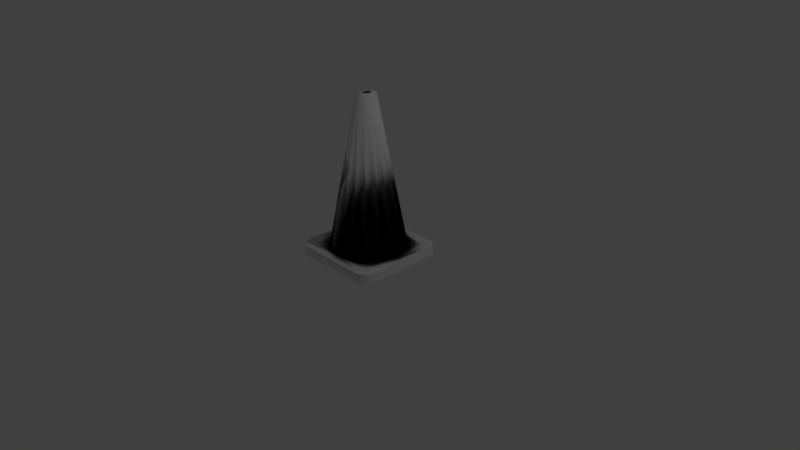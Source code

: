 # Source: trafficCone1.blend  (saved by Blender 2.78.0; exported with 4.5.12 LTS)
import bpy
from mathutils import Matrix  # noqa: F401  (used for matrix-valued properties, if any)

bpy.ops.wm.read_factory_settings(use_empty=True)
scene = bpy.context.scene
scene.name = 'Scene'

# ---- collections
col_collection_1 = bpy.data.collections.new('Collection 1'); scene.collection.children.link(col_collection_1)

# ---- materials (node trees are filled in below, after node groups)
mat_trafficcone = bpy.data.materials.new('trafficCone')
mat_trafficcone.alpha_threshold = 0.0
mat_trafficcone.use_transparent_shadow = False
mat_trafficcone.roughness = 0.5
mat_base = bpy.data.materials.new('base')
mat_base.alpha_threshold = 0.0
mat_base.use_transparent_shadow = False
mat_base.roughness = 0.5
mat_base.specular_intensity = 0.0

# ---- node groups
ng_auto_smooth = bpy.data.node_groups.new('Auto Smooth', 'GeometryNodeTree')
_s = ng_auto_smooth.interface.new_socket(name='Geometry', in_out='OUTPUT', socket_type='NodeSocketGeometry')
_s = ng_auto_smooth.interface.new_socket(name='Geometry', in_out='INPUT', socket_type='NodeSocketGeometry')
_s = ng_auto_smooth.interface.new_socket(name='Angle', in_out='INPUT', socket_type='NodeSocketFloat')
_s.subtype = 'ANGLE'
_s.min_value = 0.0
_s.max_value = 3.142
ng_auto_smooth.is_modifier = True
_N = ng_auto_smooth.nodes; _L = ng_auto_smooth.links
n0 = _N.new('NodeGroupOutput'); n0.name = 'Group Output'; n0.location = (480, -100)
n1 = _N.new('NodeGroupInput'); n1.name = 'Group Input'; n1.location = (-420, -300)
n2 = _N.new('NodeGroupInput'); n2.name = 'Group Input.001'; n2.location = (-60, -100)
n3 = _N.new('GeometryNodeSetShadeSmooth'); n3.name = 'Set Shade Smooth'; n3.location = (120, -100)
n3.domain = 'EDGE'
n4 = _N.new('GeometryNodeSetShadeSmooth'); n4.name = 'Set Shade Smooth.001'; n4.location = (300, -100)
n5 = _N.new('GeometryNodeInputMeshEdgeAngle'); n5.name = 'Edge Angle'; n5.location = (-420, -220)
n6 = _N.new('GeometryNodeInputEdgeSmooth'); n6.name = 'Is Edge Smooth'; n6.location = (-60, -160)
n7 = _N.new('GeometryNodeInputShadeSmooth'); n7.name = 'Is Face Smooth'; n7.location = (-240, -340)
n8 = _N.new('FunctionNodeBooleanMath'); n8.name = 'Boolean Math'; n8.location = (-60, -220)
n9 = _N.new('FunctionNodeCompare'); n9.name = 'Compare'; n9.location = (-240, -180)
n9.operation = 'LESS_EQUAL'
_L.new(n5.outputs[0], n9.inputs[0])
_L.new(n4.outputs[0], n0.inputs[0])
_L.new(n1.outputs[1], n9.inputs[1])
_L.new(n9.outputs[0], n8.inputs[0])
_L.new(n7.outputs[0], n8.inputs[1])
_L.new(n2.outputs[0], n3.inputs[0])
_L.new(n6.outputs[0], n3.inputs[1])
_L.new(n3.outputs[0], n4.inputs[0])
_L.new(n8.outputs[0], n3.inputs[2])
n0.is_active_output = True

# ---- material node trees

# ---- world
world_world = bpy.data.worlds.new('World'); scene.world = world_world
world_world.color = (0.05088, 0.05088, 0.05088)
world_world.use_sun_shadow = False
world_world.sun_shadow_jitter_overblur = 0.0
world_world.cycles.sampling_method = 'MANUAL'

# ---- cameras
cam_camera = bpy.data.cameras.new('Camera')
cam_camera.clip_end = 100.0
cam_camera.lens = 35.0
cam_camera.sensor_width = 32.0
cam_camera.sensor_height = 18.0
cam_camera.ortho_scale = 7.314
cam_camera.dof.focus_distance = 0.0
cam_camera.dof.aperture_fstop = 128.0

# ---- lights
light_lamp = bpy.data.lights.new('Lamp', 'POINT')
light_lamp.transmission_factor = 0.0
light_lamp.cutoff_distance = 30.0
light_lamp.energy = 100.0
light_lamp.shadow_buffer_clip_start = 1.001
light_lamp.shadow_soft_size = 0.1
light_lamp.shadow_maximum_resolution = 0.006
light_lamp.use_absolute_resolution = True

# ---- meshes
me_cylinder = bpy.data.meshes.new('Cylinder')
me_cylinder.from_pydata([(0.0, 0.5, -0.35), (1.397e-08, 0.125, 1.65), (0.1913, 0.4619, -0.35), (0.04784, 0.1155, 1.65), (0.3536, 0.3536, -0.35), (0.08839, 0.08839, 1.65), (0.4619, 0.1913, -0.35), (0.1155, 0.04784, 1.65), (0.5, -2.186e-08, -0.35), (0.125, -1.273e-09, 1.65), (0.4619, -0.1913, -0.35), (0.1155, -0.04784, 1.65), (0.3536, -0.3536, -0.35), (0.08839, -0.08839, 1.65), (0.1913, -0.4619, -0.35), (0.04784, -0.1155, 1.65), (7.55e-08, -0.5, -0.35), (3.284e-08, -0.125, 1.65), (-0.1913, -0.4619, -0.35), (-0.04784, -0.1155, 1.65), (-0.3536, -0.3536, -0.35), (-0.08839, -0.08839, 1.65), (-0.4619, -0.1913, -0.35), (-0.1155, -0.04784, 1.65), (-0.5, 5.962e-09, -0.35), (-0.125, 5.682e-09, 1.65), (-0.4619, 0.1913, -0.35), (-0.1155, 0.04784, 1.65), (-0.3536, 0.3536, -0.35), (-0.08839, 0.08839, 1.65), (-0.1913, 0.4619, -0.35), (-0.04784, 0.1155, 1.65), (0.625, -2.186e-08, -0.35), (0.5, -0.5, -0.35), (0.5, 0.625, -0.35), (-0.5, -0.5, -0.35), (-0.5, 0.5, -0.35), (-0.5, 0.625, -0.35), (0.5, 0.5, -0.35), (0.0, 0.625, -0.35), (0.625, -0.5, -0.35), (0.625, 0.5, -0.35), (7.55e-08, -0.625, -0.35), (0.5, -0.625, -0.35), (-0.5, -0.625, -0.35), (-0.625, 5.962e-09, -0.35), (-0.625, -0.5, -0.35), (-0.625, 0.5, -0.35), (0.0, 0.625, -0.475), (-0.5781, 0.5781, -0.35), (-0.5, 0.625, -0.475), (0.5781, 0.5781, -0.35), (0.5, 0.625, -0.475), (0.5781, -0.5781, -0.35), (-0.5781, -0.5781, -0.35), (0.625, -2.186e-08, -0.475), (0.625, -0.5, -0.475), (0.625, 0.5, -0.475), (7.55e-08, -0.625, -0.475), (0.5, -0.625, -0.475), (-0.5, -0.625, -0.475), (-0.625, 5.962e-09, -0.475), (-0.625, -0.5, -0.475), (-0.625, 0.5, -0.475), (-0.5781, 0.5781, -0.475), (0.5781, 0.5781, -0.475), (0.5781, -0.5781, -0.475), (-0.5781, -0.5781, -0.475), (1.723e-08, 0.0625, 1.663), (0.02392, 0.05774, 1.663), (0.04419, 0.04419, 1.663), (0.05774, 0.02392, 1.663), (0.0625, 2.623e-09, 1.663), (0.05774, -0.02392, 1.663), (0.04419, -0.04419, 1.663), (0.02392, -0.05774, 1.663), (2.667e-08, -0.0625, 1.663), (-0.02392, -0.05774, 1.663), (-0.04419, -0.04419, 1.663), (-0.05774, -0.02392, 1.663), (-0.0625, 6.1e-09, 1.663), (-0.05774, 0.02392, 1.663), (-0.04419, 0.04419, 1.663), (-0.02392, 0.05774, 1.663), (0.0, 0.5, -0.475), (0.1913, 0.4619, -0.475), (0.3536, 0.3536, -0.475), (0.4619, 0.1913, -0.475), (0.5, -2.186e-08, -0.475), (0.4619, -0.1913, -0.475), (0.3536, -0.3536, -0.475), (0.1913, -0.4619, -0.475), (7.55e-08, -0.5, -0.475), (-0.1913, -0.4619, -0.475), (-0.3536, -0.3536, -0.475), (-0.4619, -0.1913, -0.475), (-0.5, 5.962e-09, -0.475), (-0.4619, 0.1913, -0.475), (-0.3536, 0.3536, -0.475), (-0.1913, 0.4619, -0.475), (5.171e-10, 0.4875, -0.3166), (1.414e-08, 0.1219, 1.633), (0.1866, 0.4504, -0.3166), (0.04664, 0.1126, 1.633), (0.3447, 0.3447, -0.3166), (0.08618, 0.08618, 1.633), (0.4504, 0.1866, -0.3166), (0.1126, 0.04664, 1.633), (0.4875, -2.113e-08, -0.3166), (0.1219, -1.059e-09, 1.633), (0.4504, -0.1866, -0.3166), (0.1126, -0.04664, 1.633), (0.3447, -0.3447, -0.3166), (0.08618, -0.08618, 1.633), (0.1866, -0.4504, -0.3166), (0.04664, -0.1126, 1.633), (7.413e-08, -0.4875, -0.3166), (3.254e-08, -0.1219, 1.633), (-0.1866, -0.4504, -0.3166), (-0.04664, -0.1126, 1.633), (-0.3447, -0.3447, -0.3166), (-0.08618, -0.08618, 1.633), (-0.4504, -0.1866, -0.3166), (-0.1126, -0.04664, 1.633), (-0.4875, 5.996e-09, -0.3166), (-0.1219, 5.722e-09, 1.633), (-0.4504, 0.1866, -0.3166), (-0.1126, 0.04664, 1.633), (-0.3447, 0.3447, -0.3166), (-0.08618, 0.08618, 1.633), (-0.1866, 0.4504, -0.3166), (-0.04664, 0.1126, 1.633), (1.732e-08, 0.06094, 1.646), (0.02332, 0.0563, 1.646), (0.04309, 0.04309, 1.646), (0.0563, 0.02332, 1.646), (0.06094, 2.74e-09, 1.646), (0.0563, -0.02332, 1.646), (0.04309, -0.04309, 1.646), (0.02332, -0.0563, 1.646), (2.652e-08, -0.06094, 1.646), (-0.02332, -0.0563, 1.646), (-0.04309, -0.04309, 1.646), (-0.0563, -0.02332, 1.646), (-0.06094, 6.13e-09, 1.646), (-0.0563, 0.02332, 1.646), (-0.04309, 0.04309, 1.646), (-0.02332, 0.0563, 1.646)], [], [(0, 1, 3, 2), (2, 3, 5, 4), (4, 5, 7, 6), (6, 7, 9, 8), (8, 9, 11, 10), (10, 11, 13, 12), (12, 13, 15, 14), (14, 15, 17, 16), (16, 17, 19, 18), (18, 19, 21, 20), (20, 21, 23, 22), (22, 23, 25, 24), (24, 25, 27, 26), (26, 27, 29, 28), (1, 31, 83, 68), (28, 29, 31, 30), (30, 31, 1, 0), (9, 7, 71, 72), (10, 33, 8), (12, 33, 10), (14, 33, 12), (14, 16, 33), (18, 35, 16), (20, 35, 18), (22, 35, 20), (22, 24, 35), (26, 36, 24), (28, 36, 26), (30, 36, 28), (30, 0, 36), (2, 38, 0), (4, 38, 2), (6, 38, 4), (6, 8, 38), (0, 39, 37, 36), (38, 34, 39, 0), (8, 32, 41, 38), (33, 40, 32, 8), (35, 44, 42, 16), (16, 42, 43, 33), (36, 47, 45, 24), (24, 45, 46, 35), (54, 44, 35, 46), (37, 49, 47, 36), (53, 40, 33, 43), (51, 34, 38, 41), (47, 63, 61, 45), (46, 62, 67, 54), (42, 58, 59, 43), (43, 59, 66, 53), (44, 60, 58, 42), (54, 67, 60, 44), (40, 56, 55, 32), (49, 64, 63, 47), (32, 55, 57, 41), (37, 50, 64, 49), (51, 65, 52, 34), (34, 52, 48, 39), (45, 61, 62, 46), (53, 66, 56, 40), (41, 57, 65, 51), (39, 48, 50, 37), (19, 17, 76, 77), (29, 27, 81, 82), (5, 3, 69, 70), (15, 13, 74, 75), (25, 23, 79, 80), (11, 9, 72, 73), (21, 19, 77, 78), (31, 29, 82, 83), (7, 5, 70, 71), (17, 15, 75, 76), (3, 1, 68, 69), (27, 25, 80, 81), (13, 11, 73, 74), (23, 21, 78, 79), (6, 87, 88, 8), (16, 92, 93, 18), (26, 97, 98, 28), (2, 85, 86, 4), (12, 90, 91, 14), (22, 95, 96, 24), (8, 88, 89, 10), (18, 93, 94, 20), (28, 98, 99, 30), (4, 86, 87, 6), (14, 91, 92, 16), (0, 84, 85, 2), (24, 96, 97, 26), (10, 89, 90, 12), (20, 94, 95, 22), (30, 99, 84, 0), (66, 59, 90, 56), (67, 62, 94, 60), (94, 93, 60), (60, 93, 92, 58), (58, 92, 91, 59), (91, 90, 59), (90, 89, 56), (56, 89, 88, 55), (55, 88, 87, 57), (87, 86, 57), (57, 86, 52, 65), (86, 85, 52), (52, 85, 84, 48), (48, 84, 99, 50), (99, 98, 50), (50, 98, 63, 64), (98, 97, 63), (63, 97, 96, 61), (61, 96, 95, 62), (95, 94, 62), (100, 102, 103, 101), (102, 104, 105, 103), (104, 106, 107, 105), (106, 108, 109, 107), (108, 110, 111, 109), (110, 112, 113, 111), (112, 114, 115, 113), (114, 116, 117, 115), (116, 118, 119, 117), (118, 120, 121, 119), (120, 122, 123, 121), (122, 124, 125, 123), (124, 126, 127, 125), (126, 128, 129, 127), (101, 132, 147, 131), (128, 130, 131, 129), (130, 100, 101, 131), (109, 136, 135, 107), (119, 141, 140, 117), (129, 146, 145, 127), (105, 134, 133, 103), (115, 139, 138, 113), (125, 144, 143, 123), (111, 137, 136, 109), (121, 142, 141, 119), (131, 147, 146, 129), (107, 135, 134, 105), (117, 140, 139, 115), (103, 133, 132, 101), (127, 145, 144, 125), (113, 138, 137, 111), (123, 143, 142, 121), (75, 139, 140, 76), (76, 140, 141, 77), (77, 141, 142, 78), (78, 142, 143, 79), (79, 143, 144, 80), (80, 144, 145, 81), (81, 145, 146, 82), (82, 146, 147, 83), (83, 147, 132, 68), (68, 132, 133, 69), (69, 133, 134, 70), (70, 134, 135, 71), (71, 135, 136, 72), (72, 136, 137, 73), (73, 137, 138, 74), (74, 138, 139, 75), (26, 126, 124, 24), (126, 26, 28, 128), (122, 22, 24, 124), (120, 20, 22, 122), (118, 18, 20, 120), (116, 16, 18, 118), (114, 14, 16, 116), (112, 12, 14, 114), (110, 10, 12, 112), (108, 8, 10, 110), (106, 6, 8, 108), (104, 4, 6, 106), (102, 2, 4, 104), (100, 0, 2, 102), (130, 30, 0, 100), (128, 28, 30, 130)])
me_cylinder.polygons.foreach_set('use_smooth', [1, 1, 1, 1, 1, 1, 1, 1, 1, 1, 1, 1, 1, 1, 1, 1, 1, 1, 1, 1, 1, 1, 1, 1, 1, 1, 1, 1, 1, 1, 1, 1, 1, 1, 1, 1, 1, 1, 1, 1, 1, 1, 1, 1, 1, 1, 1, 1, 1, 1, 1, 1, 1, 1, 1, 1, 1, 1, 1, 1, 1, 1, 1, 1, 1, 1, 1, 1, 1, 1, 1, 1, 1, 1, 1, 1, 1, 1, 1, 1, 1, 1, 1, 1, 1, 1, 1, 1, 1, 1, 1, 1, 0, 0, 0, 0, 0, 0, 0, 0, 0, 0, 0, 0, 0, 0, 0, 0, 0, 0, 0, 0, 1, 1, 1, 1, 1, 1, 1, 1, 1, 1, 1, 1, 1, 1, 1, 1, 1, 1, 1, 1, 1, 1, 1, 1, 1, 1, 1, 1, 1, 1, 1, 1, 1, 1, 1, 1, 1, 1, 1, 1, 1, 1, 1, 1, 1, 1, 1, 1, 1, 1, 1, 1, 1, 1, 1, 1, 1, 1, 1, 1, 1, 1, 1, 1])
me_cylinder.polygons.foreach_set('material_index', [0, 0, 0, 0, 0, 0, 0, 0, 0, 0, 0, 0, 0, 0, 0, 0, 0, 0, 1, 1, 1, 1, 1, 1, 1, 1, 1, 1, 1, 1, 1, 1, 1, 1, 1, 1, 1, 1, 1, 1, 1, 1, 1, 1, 1, 1, 1, 1, 1, 1, 1, 1, 1, 1, 1, 1, 1, 1, 1, 1, 1, 1, 0, 0, 0, 0, 0, 0, 0, 0, 0, 0, 0, 0, 0, 0, 1, 1, 1, 1, 1, 1, 1, 1, 1, 1, 1, 1, 1, 1, 1, 1, 1, 1, 1, 1, 1, 1, 1, 1, 1, 1, 1, 1, 1, 1, 1, 1, 1, 1, 1, 1, 0, 0, 0, 0, 0, 0, 0, 0, 0, 0, 0, 0, 0, 0, 0, 0, 0, 0, 0, 0, 0, 0, 0, 0, 0, 0, 0, 0, 0, 0, 0, 0, 0, 0, 0, 0, 0, 0, 0, 0, 0, 0, 0, 0, 0, 0, 0, 0, 0, 0, 0, 0, 0, 0, 0, 0, 0, 0, 0, 0, 0, 0, 0, 0])
_k = set([(32, 40), (32, 41), (34, 39), (34, 51), (37, 39), (37, 49), (40, 53), (41, 51), (42, 43), (42, 44), (43, 53), (44, 54), (45, 46), (45, 47), (46, 54), (47, 49), (48, 50), (48, 52), (50, 64), (52, 65), (55, 56), (55, 57), (56, 66), (57, 65), (58, 59), (58, 60), (59, 66), (60, 67), (61, 62), (61, 63), (62, 67), (63, 64), (84, 85), (84, 99), (85, 86), (86, 87), (87, 88), (88, 89), (89, 90), (90, 91), (91, 92), (92, 93), (93, 94), (94, 95), (95, 96), (96, 97), (97, 98), (98, 99)])
me_cylinder.attributes.new('sharp_edge', 'BOOLEAN', 'EDGE').data.foreach_set('value', [ (min(e.vertices), max(e.vertices)) in _k for e in me_cylinder.edges])
_uv = me_cylinder.uv_layers.new(name='UVMap')
_uv.uv.foreach_set('vector', [0.1247, 0.3128, 0.1015, 0.9576, 0.08602, 0.9576, 0.06282, 0.3128, 0.6872, 0.3128, 0.664, 0.9576, 0.6485, 0.9576, 0.6253, 0.3128, 0.5622, 0.3128, 0.539, 0.9576, 0.5235, 0.9576, 0.5003, 0.3128, 0.6247, 0.3128, 0.6015, 0.9576, 0.586, 0.9576, 0.5628, 0.3128, 0.3747, 0.3128, 0.3515, 0.9576, 0.336, 0.9576, 0.3128, 0.3128, 0.7497, 0.3128, 0.7265, 0.9576, 0.711, 0.9576, 0.6878, 0.3128, 0.8747, 0.3128, 0.8515, 0.9576, 0.836, 0.9576, 0.8128, 0.3128, 0.9997, 0.3128, 0.9765, 0.9576, 0.961, 0.9576, 0.9378, 0.3128, 0.8122, 0.3128, 0.789, 0.9576, 0.7735, 0.9576, 0.7503, 0.3128, 0.4997, 0.3128, 0.4765, 0.9576, 0.461, 0.9576, 0.4378, 0.3128, 0.06218, 0.3128, 0.03898, 0.9576, 0.02352, 0.9576, 0.0003196, 0.3128, 0.1872, 0.3128, 0.164, 0.9576, 0.1485, 0.9576, 0.1253, 0.3128, 0.4372, 0.3128, 0.414, 0.9576, 0.3985, 0.9576, 0.3753, 0.3128, 0.3122, 0.3128, 0.289, 0.9576, 0.2735, 0.9576, 0.2503, 0.3128, 0.5338, 0.1752, 0.5343, 0.176, 0.5332, 0.1764, 0.5329, 0.176, 0.2497, 0.3128, 0.2265, 0.9576, 0.211, 0.9576, 0.1878, 0.3128, 0.9372, 0.3128, 0.914, 0.9576, 0.8985, 0.9576, 0.8753, 0.3128, 0.5305, 0.1751, 0.5313, 0.1746, 0.5317, 0.1757, 0.5313, 0.1759, 0.546, 0.06201, 0.531, 0.08882, 0.5497, 0.03888, 0.5494, 0.09478, 0.531, 0.08882, 0.546, 0.06201, 0.5274, 0.1196, 0.531, 0.08882, 0.5494, 0.09478, 0.5274, 0.1196, 0.5168, 0.1409, 0.531, 0.08882, 0.4936, 0.137, 0.4669, 0.1218, 0.5168, 0.1409, 0.461, 0.1401, 0.4669, 0.1218, 0.4936, 0.137, 0.4366, 0.1185, 0.4669, 0.1218, 0.461, 0.1401, 0.4366, 0.1185, 0.4156, 0.1083, 0.4669, 0.1218, 0.4192, 0.08562, 0.4338, 0.05921, 0.4156, 0.1083, 0.4155, 0.05347, 0.4338, 0.05921, 0.4192, 0.08562, 0.437, 0.02854, 0.4338, 0.05921, 0.4155, 0.05347, 0.437, 0.02854, 0.4473, 0.00712, 0.4338, 0.05921, 0.4704, 0.01078, 0.4973, 0.02563, 0.4473, 0.00712, 0.5031, 0.00712, 0.4973, 0.02563, 0.4704, 0.01078, 0.5282, 0.02867, 0.4973, 0.02563, 0.5031, 0.00712, 0.5282, 0.02867, 0.5497, 0.03888, 0.4973, 0.02563, 0.4473, 0.00712, 0.4564, 0.02623, 0.4412, 0.05818, 0.4338, 0.05921, 0.4973, 0.02563, 0.4918, 0.03078, 0.4564, 0.02623, 0.4473, 0.00712, 0.5497, 0.03888, 0.5305, 0.04812, 0.4984, 0.03307, 0.4973, 0.02563, 0.531, 0.08882, 0.5259, 0.08327, 0.5305, 0.04812, 0.5497, 0.03888, 0.4669, 0.1218, 0.4724, 0.1167, 0.5078, 0.1217, 0.5168, 0.1409, 0.5168, 0.1409, 0.5078, 0.1217, 0.5236, 0.08979, 0.531, 0.08882, 0.4338, 0.05921, 0.4389, 0.06468, 0.4344, 0.09929, 0.4156, 0.1083, 0.4156, 0.1083, 0.4344, 0.09929, 0.4659, 0.1144, 0.4669, 0.1218, 0.4691, 0.1155, 0.4724, 0.1167, 0.4669, 0.1218, 0.4659, 0.1144, 0.4412, 0.05818, 0.44, 0.06136, 0.4389, 0.06468, 0.4338, 0.05921, 0.5247, 0.0866, 0.5259, 0.08327, 0.531, 0.08882, 0.5236, 0.08979, 0.4952, 0.03195, 0.4918, 0.03078, 0.4973, 0.02563, 0.4984, 0.03307, 0.4389, 0.06468, 0.4436, 0.0656, 0.4456, 0.0934, 0.4344, 0.09929, 0.4659, 0.1144, 0.4681, 0.1103, 0.4706, 0.1119, 0.4691, 0.1155, 0.5078, 0.1217, 0.502, 0.1102, 0.5196, 0.08751, 0.5236, 0.08979, 0.5236, 0.08979, 0.5196, 0.08751, 0.5211, 0.0851, 0.5247, 0.0866, 0.4724, 0.1167, 0.4734, 0.112, 0.502, 0.1102, 0.5078, 0.1217, 0.4691, 0.1155, 0.4706, 0.1119, 0.4734, 0.112, 0.4724, 0.1167, 0.5259, 0.08327, 0.5212, 0.08231, 0.5192, 0.05413, 0.5305, 0.04812, 0.44, 0.06136, 0.4437, 0.06282, 0.4436, 0.0656, 0.4389, 0.06468, 0.5305, 0.04812, 0.5192, 0.05413, 0.4962, 0.03716, 0.4984, 0.03307, 0.4412, 0.05818, 0.4452, 0.06041, 0.4437, 0.06282, 0.44, 0.06136, 0.4952, 0.03195, 0.4937, 0.03565, 0.4909, 0.03555, 0.4918, 0.03078, 0.4918, 0.03078, 0.4909, 0.03555, 0.4624, 0.0376, 0.4564, 0.02623, 0.4344, 0.09929, 0.4456, 0.0934, 0.4681, 0.1103, 0.4659, 0.1144, 0.5247, 0.0866, 0.5211, 0.0851, 0.5212, 0.08231, 0.5259, 0.08327, 0.4984, 0.03307, 0.4962, 0.03716, 0.4937, 0.03565, 0.4952, 0.03195, 0.4564, 0.02623, 0.4624, 0.0376, 0.4452, 0.06041, 0.4412, 0.05818, 0.5311, 0.179, 0.5303, 0.1784, 0.5312, 0.1776, 0.5316, 0.1779, 0.5344, 0.1769, 0.5342, 0.1778, 0.5331, 0.1773, 0.5332, 0.1769, 0.5322, 0.1744, 0.5331, 0.1747, 0.5326, 0.1757, 0.5321, 0.1756, 0.5298, 0.1776, 0.5297, 0.1767, 0.5309, 0.1768, 0.531, 0.1772, 0.5337, 0.1786, 0.5329, 0.179, 0.5325, 0.1779, 0.5329, 0.1777, 0.5299, 0.1758, 0.5305, 0.1751, 0.5313, 0.1759, 0.531, 0.1763, 0.532, 0.1792, 0.5311, 0.179, 0.5316, 0.1779, 0.532, 0.178, 0.5343, 0.176, 0.5344, 0.1769, 0.5332, 0.1769, 0.5332, 0.1764, 0.5313, 0.1746, 0.5322, 0.1744, 0.5321, 0.1756, 0.5317, 0.1757, 0.5303, 0.1784, 0.5298, 0.1776, 0.531, 0.1772, 0.5312, 0.1776, 0.5331, 0.1747, 0.5338, 0.1752, 0.5329, 0.176, 0.5326, 0.1757, 0.5342, 0.1778, 0.5337, 0.1786, 0.5329, 0.1777, 0.5331, 0.1773, 0.5297, 0.1767, 0.5299, 0.1758, 0.531, 0.1763, 0.5309, 0.1768, 0.5329, 0.179, 0.532, 0.1792, 0.532, 0.178, 0.5325, 0.1779, 0.4966, 0.05665, 0.5002, 0.05126, 0.5096, 0.05941, 0.5028, 0.06316, 0.4932, 0.09338, 0.4968, 0.1005, 0.4844, 0.1022, 0.4844, 0.0956, 0.4594, 0.07615, 0.4531, 0.07622, 0.4551, 0.06625, 0.4604, 0.06807, 0.48, 0.052, 0.48, 0.04543, 0.4904, 0.04746, 0.4887, 0.05313, 0.5044, 0.07986, 0.5097, 0.08164, 0.5055, 0.09112, 0.5003, 0.08721, 0.4679, 0.0911, 0.4643, 0.09636, 0.4551, 0.0882, 0.4619, 0.08452, 0.5028, 0.06316, 0.5096, 0.05941, 0.5116, 0.07156, 0.5053, 0.07172, 0.4844, 0.0956, 0.4844, 0.1022, 0.474, 0.1001, 0.4757, 0.0945, 0.4604, 0.06807, 0.4551, 0.06625, 0.4591, 0.05668, 0.4644, 0.06051, 0.4887, 0.05313, 0.4904, 0.04746, 0.5002, 0.05126, 0.4966, 0.05665, 0.5003, 0.08721, 0.5055, 0.09112, 0.4968, 0.1005, 0.4932, 0.09338, 0.4712, 0.05418, 0.4676, 0.04725, 0.48, 0.04543, 0.48, 0.052, 0.4619, 0.08452, 0.4551, 0.0882, 0.4531, 0.07622, 0.4594, 0.07615, 0.5053, 0.07172, 0.5116, 0.07156, 0.5097, 0.08164, 0.5044, 0.07986, 0.4757, 0.0945, 0.474, 0.1001, 0.4643, 0.09636, 0.4679, 0.0911, 0.4644, 0.06051, 0.4591, 0.05668, 0.4676, 0.04725, 0.4712, 0.05418, 0.5211, 0.0851, 0.5196, 0.08751, 0.5097, 0.08164, 0.5212, 0.08231, 0.4706, 0.1119, 0.4681, 0.1103, 0.474, 0.1001, 0.4734, 0.112, 0.474, 0.1001, 0.4844, 0.1022, 0.4734, 0.112, 0.4734, 0.112, 0.4844, 0.1022, 0.4968, 0.1005, 0.502, 0.1102, 0.502, 0.1102, 0.4968, 0.1005, 0.5055, 0.09112, 0.5196, 0.08751, 0.5055, 0.09112, 0.5097, 0.08164, 0.5196, 0.08751, 0.5097, 0.08164, 0.5116, 0.07156, 0.5212, 0.08231, 0.5212, 0.08231, 0.5116, 0.07156, 0.5096, 0.05941, 0.5192, 0.05413, 0.5192, 0.05413, 0.5096, 0.05941, 0.5002, 0.05126, 0.4962, 0.03716, 0.5002, 0.05126, 0.4904, 0.04746, 0.4962, 0.03716, 0.4962, 0.03716, 0.4904, 0.04746, 0.4909, 0.03555, 0.4937, 0.03565, 0.4904, 0.04746, 0.48, 0.04543, 0.4909, 0.03555, 0.4909, 0.03555, 0.48, 0.04543, 0.4676, 0.04725, 0.4624, 0.0376, 0.4624, 0.0376, 0.4676, 0.04725, 0.4591, 0.05668, 0.4452, 0.06041, 0.4591, 0.05668, 0.4551, 0.06625, 0.4452, 0.06041, 0.4452, 0.06041, 0.4551, 0.06625, 0.4436, 0.0656, 0.4437, 0.06282, 0.4551, 0.06625, 0.4531, 0.07622, 0.4436, 0.0656, 0.4436, 0.0656, 0.4531, 0.07622, 0.4551, 0.0882, 0.4456, 0.0934, 0.4456, 0.0934, 0.4551, 0.0882, 0.4643, 0.09636, 0.4681, 0.1103, 0.4643, 0.09636, 0.474, 0.1001, 0.4681, 0.1103, 0.5307, 0.1775, 0.5311, 0.1779, 0.5322, 0.1766, 0.5322, 0.1767, 0.5311, 0.1779, 0.5316, 0.1782, 0.5321, 0.1766, 0.5322, 0.1766, 0.5316, 0.1782, 0.5322, 0.1783, 0.532, 0.1766, 0.5321, 0.1766, 0.5322, 0.1783, 0.5327, 0.1782, 0.5319, 0.1766, 0.532, 0.1766, 0.5327, 0.1782, 0.5332, 0.1778, 0.5319, 0.1767, 0.5319, 0.1766, 0.5332, 0.1778, 0.5335, 0.1773, 0.5318, 0.1768, 0.5319, 0.1767, 0.5335, 0.1773, 0.5336, 0.1767, 0.5319, 0.1769, 0.5318, 0.1768, 0.5336, 0.1767, 0.5334, 0.1761, 0.5319, 0.177, 0.5319, 0.1769, 0.5334, 0.1761, 0.5331, 0.1757, 0.532, 0.177, 0.5319, 0.177, 0.5331, 0.1757, 0.5325, 0.1754, 0.532, 0.177, 0.532, 0.177, 0.5325, 0.1754, 0.532, 0.1754, 0.5321, 0.177, 0.532, 0.177, 0.532, 0.1754, 0.5314, 0.1755, 0.5322, 0.177, 0.5321, 0.177, 0.5314, 0.1755, 0.5309, 0.1758, 0.5323, 0.1769, 0.5322, 0.177, 0.5309, 0.1758, 0.5306, 0.1763, 0.5323, 0.1768, 0.5323, 0.1769, 0.5322, 0.1767, 0.5327, 0.1762, 0.5329, 0.1765, 0.5323, 0.1767, 0.5306, 0.1763, 0.5305, 0.1769, 0.5323, 0.1767, 0.5323, 0.1768, 0.5305, 0.1769, 0.5307, 0.1775, 0.5322, 0.1767, 0.5323, 0.1767, 0.5319, 0.1766, 0.5315, 0.1761, 0.5318, 0.176, 0.532, 0.1766, 0.532, 0.177, 0.5317, 0.1776, 0.5314, 0.1774, 0.5319, 0.177, 0.5323, 0.1768, 0.533, 0.1769, 0.5329, 0.1772, 0.5323, 0.1769, 0.5321, 0.1766, 0.5321, 0.1759, 0.5325, 0.176, 0.5322, 0.1766, 0.5319, 0.1769, 0.5312, 0.1771, 0.5312, 0.1768, 0.5318, 0.1768, 0.5322, 0.177, 0.5327, 0.1775, 0.5324, 0.1777, 0.5321, 0.177, 0.5319, 0.1767, 0.5313, 0.1764, 0.5315, 0.1761, 0.5319, 0.1766, 0.532, 0.177, 0.532, 0.1777, 0.5317, 0.1776, 0.532, 0.177, 0.5323, 0.1767, 0.5329, 0.1765, 0.533, 0.1769, 0.5323, 0.1768, 0.532, 0.1766, 0.5318, 0.176, 0.5321, 0.1759, 0.5321, 0.1766, 0.5319, 0.177, 0.5314, 0.1774, 0.5312, 0.1771, 0.5319, 0.1769, 0.5322, 0.1766, 0.5325, 0.176, 0.5327, 0.1762, 0.5322, 0.1767, 0.5323, 0.1769, 0.5329, 0.1772, 0.5327, 0.1775, 0.5322, 0.177, 0.5318, 0.1768, 0.5312, 0.1768, 0.5313, 0.1764, 0.5319, 0.1767, 0.5321, 0.177, 0.5324, 0.1777, 0.532, 0.1777, 0.532, 0.177, 0.531, 0.1772, 0.5312, 0.1771, 0.5314, 0.1774, 0.5312, 0.1776, 0.5312, 0.1776, 0.5314, 0.1774, 0.5317, 0.1776, 0.5316, 0.1779, 0.5316, 0.1779, 0.5317, 0.1776, 0.532, 0.1777, 0.532, 0.178, 0.532, 0.178, 0.532, 0.1777, 0.5324, 0.1777, 0.5325, 0.1779, 0.5325, 0.1779, 0.5324, 0.1777, 0.5327, 0.1775, 0.5329, 0.1777, 0.5329, 0.1777, 0.5327, 0.1775, 0.5329, 0.1772, 0.5331, 0.1773, 0.5331, 0.1773, 0.5329, 0.1772, 0.533, 0.1769, 0.5332, 0.1769, 0.5332, 0.1769, 0.533, 0.1769, 0.5329, 0.1765, 0.5332, 0.1764, 0.5332, 0.1764, 0.5329, 0.1765, 0.5327, 0.1762, 0.5329, 0.176, 0.5329, 0.176, 0.5327, 0.1762, 0.5325, 0.176, 0.5326, 0.1757, 0.5326, 0.1757, 0.5325, 0.176, 0.5321, 0.1759, 0.5321, 0.1756, 0.5321, 0.1756, 0.5321, 0.1759, 0.5318, 0.176, 0.5317, 0.1757, 0.5317, 0.1757, 0.5318, 0.176, 0.5315, 0.1761, 0.5313, 0.1759, 0.5313, 0.1759, 0.5315, 0.1761, 0.5313, 0.1764, 0.531, 0.1763, 0.531, 0.1763, 0.5313, 0.1764, 0.5312, 0.1768, 0.5309, 0.1768, 0.5309, 0.1768, 0.5312, 0.1768, 0.5312, 0.1771, 0.531, 0.1772, 0.531, 0.1759, 0.5309, 0.1758, 0.5314, 0.1755, 0.5314, 0.1756, 0.5309, 0.1758, 0.531, 0.1759, 0.5307, 0.1764, 0.5306, 0.1763, 0.532, 0.1754, 0.532, 0.1755, 0.5314, 0.1756, 0.5314, 0.1755, 0.5325, 0.1754, 0.5325, 0.1755, 0.532, 0.1755, 0.532, 0.1754, 0.5331, 0.1757, 0.533, 0.1758, 0.5325, 0.1755, 0.5325, 0.1754, 0.5334, 0.1761, 0.5333, 0.1762, 0.533, 0.1758, 0.5331, 0.1757, 0.5336, 0.1767, 0.5335, 0.1767, 0.5333, 0.1762, 0.5334, 0.1761, 0.5335, 0.1773, 0.5334, 0.1773, 0.5335, 0.1767, 0.5336, 0.1767, 0.5332, 0.1778, 0.5331, 0.1777, 0.5334, 0.1773, 0.5335, 0.1773, 0.5327, 0.1782, 0.5327, 0.1781, 0.5331, 0.1777, 0.5332, 0.1778, 0.5322, 0.1783, 0.5322, 0.1782, 0.5327, 0.1781, 0.5327, 0.1782, 0.5316, 0.1782, 0.5316, 0.1781, 0.5322, 0.1782, 0.5322, 0.1783, 0.5311, 0.1779, 0.5311, 0.1779, 0.5316, 0.1781, 0.5316, 0.1782, 0.5307, 0.1775, 0.5308, 0.1774, 0.5311, 0.1779, 0.5311, 0.1779, 0.5305, 0.1769, 0.5307, 0.1769, 0.5308, 0.1774, 0.5307, 0.1775, 0.5306, 0.1763, 0.5307, 0.1764, 0.5307, 0.1769, 0.5305, 0.1769])
me_cylinder.materials.append(mat_trafficcone)
me_cylinder.materials.append(mat_base)
me_cylinder.use_remesh_preserve_volume = False
me_cylinder.use_remesh_preserve_attributes = False
me_cylinder.use_mirror_vertex_groups = False
me_cylinder.update()

# ---- objects
ob_cylinder = bpy.data.objects.new('Cylinder', me_cylinder)
ob_lamp = bpy.data.objects.new('Lamp', light_lamp)
ob_camera = bpy.data.objects.new('Camera', cam_camera)

# ---- transforms, parenting, visibility, modifiers, constraints
ob_cylinder.location = (0.0, 0.0, 0.5)
ob_cylinder.lineart.crease_threshold = 0.0
_m = ob_cylinder.modifiers.new('Auto Smooth', 'NODES')
_m.node_group = ng_auto_smooth
_gi = [s.identifier for s in ng_auto_smooth.interface.items_tree if s.item_type == 'SOCKET' and s.in_out == 'INPUT']
_m[_gi[1]] = 1.571  # Angle
ob_lamp.location = (4.076, 1.005, 5.904)
ob_lamp.rotation_euler = (0.6503, 0.05522, 1.866)
ob_lamp.lock_rotations_4d = False
ob_lamp.empty_display_type = 'ARROWS'
ob_lamp.color = (0.0, 0.0, 0.0, 0.0)
ob_lamp.lineart.crease_threshold = 0.0
ob_camera.location = (7.481, -6.508, 5.344)
ob_camera.rotation_euler = (1.109, 0.0, 0.8149)
ob_camera.lock_rotations_4d = False
ob_camera.empty_display_type = 'ARROWS'
ob_camera.color = (0.0, 0.0, 0.0, 0.0)
ob_camera.display_type = 'WIRE'
ob_camera.lineart.crease_threshold = 0.0

# ---- collection membership
col_collection_1.objects.link(ob_cylinder)
col_collection_1.objects.link(ob_lamp)
col_collection_1.objects.link(ob_camera)

# ---- scene / render settings (as saved in the file)
scene.camera = ob_camera
scene.frame_start = 1; scene.frame_end = 250; scene.frame_set(1)
scene.render.engine = 'BLENDER_EEVEE_NEXT'
scene.render.resolution_percentage = 50
scene.render.dither_intensity = 0.0
scene.cycles.use_denoising = False
scene.cycles.samples = 128
scene.cycles.sampling_pattern = 'TABULATED_SOBOL'
scene.cycles.light_sampling_threshold = 0.0
scene.cycles.use_adaptive_sampling = False
scene.cycles.use_light_tree = False
scene.cycles.blur_glossy = 0.0
scene.cycles.sample_clamp_indirect = 0.0
scene.view_settings.view_transform = 'Standard'
bpy.context.view_layer.update()
